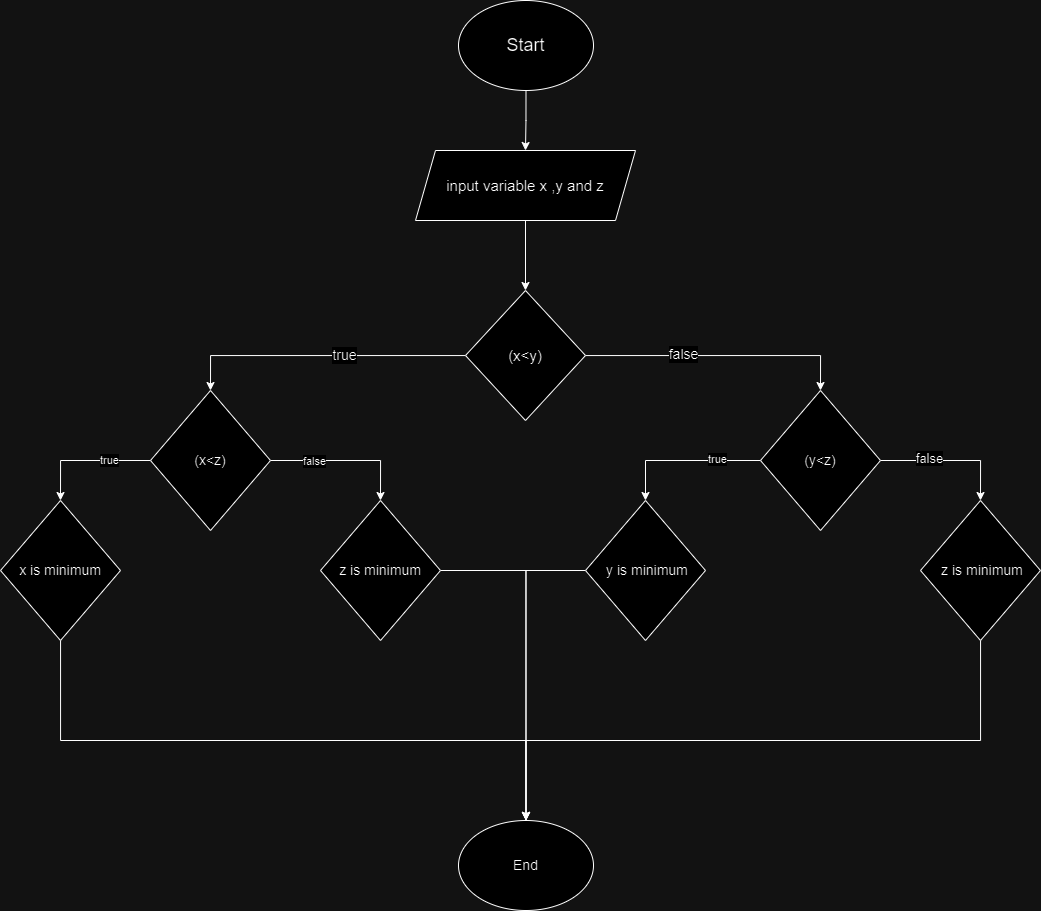

The diagram above was exported from draw.io. Its source (the exported page's mxGraphModel, read from the mxfile embedded in the PNG):
<mxGraphModel dx="2537" dy="908" grid="1" gridSize="10" guides="1" tooltips="1" connect="1" arrows="1" fold="1" page="1" pageScale="1" pageWidth="850" pageHeight="1100" math="0" shadow="0">
  <root>
    <mxCell id="0" />
    <mxCell id="1" parent="0" />
    <mxCell id="5Aou2ADC2NfBqAsHnO06-11" style="edgeStyle=orthogonalEdgeStyle;rounded=0;orthogonalLoop=1;jettySize=auto;html=1;entryX=0.5;entryY=0;entryDx=0;entryDy=0;" edge="1" parent="1" source="5Aou2ADC2NfBqAsHnO06-1" target="5Aou2ADC2NfBqAsHnO06-2">
      <mxGeometry relative="1" as="geometry" />
    </mxCell>
    <mxCell id="5Aou2ADC2NfBqAsHnO06-1" value="&lt;p style=&quot;line-height: 150%; font-size: 18px;&quot;&gt;Start&lt;/p&gt;" style="ellipse;whiteSpace=wrap;html=1;" vertex="1" parent="1">
      <mxGeometry x="358" y="20" width="135" height="90" as="geometry" />
    </mxCell>
    <mxCell id="5Aou2ADC2NfBqAsHnO06-10" style="edgeStyle=orthogonalEdgeStyle;rounded=0;orthogonalLoop=1;jettySize=auto;html=1;exitX=0.5;exitY=1;exitDx=0;exitDy=0;entryX=0.5;entryY=0;entryDx=0;entryDy=0;" edge="1" parent="1" source="5Aou2ADC2NfBqAsHnO06-2" target="5Aou2ADC2NfBqAsHnO06-3">
      <mxGeometry relative="1" as="geometry" />
    </mxCell>
    <mxCell id="5Aou2ADC2NfBqAsHnO06-2" value="&lt;font style=&quot;font-size: 15px;&quot;&gt;input variable x ,y and z&lt;/font&gt;" style="shape=parallelogram;perimeter=parallelogramPerimeter;whiteSpace=wrap;html=1;fixedSize=1;" vertex="1" parent="1">
      <mxGeometry x="315" y="170" width="220" height="70" as="geometry" />
    </mxCell>
    <mxCell id="5Aou2ADC2NfBqAsHnO06-6" style="edgeStyle=orthogonalEdgeStyle;rounded=0;orthogonalLoop=1;jettySize=auto;html=1;entryX=0.5;entryY=0;entryDx=0;entryDy=0;" edge="1" parent="1" source="5Aou2ADC2NfBqAsHnO06-3" target="5Aou2ADC2NfBqAsHnO06-4">
      <mxGeometry relative="1" as="geometry" />
    </mxCell>
    <mxCell id="5Aou2ADC2NfBqAsHnO06-8" value="&lt;font style=&quot;font-size: 14px;&quot;&gt;false&lt;/font&gt;" style="edgeLabel;html=1;align=center;verticalAlign=middle;resizable=0;points=[];" vertex="1" connectable="0" parent="5Aou2ADC2NfBqAsHnO06-6">
      <mxGeometry x="-0.2741" y="2" relative="1" as="geometry">
        <mxPoint as="offset" />
      </mxGeometry>
    </mxCell>
    <mxCell id="5Aou2ADC2NfBqAsHnO06-7" style="edgeStyle=orthogonalEdgeStyle;rounded=0;orthogonalLoop=1;jettySize=auto;html=1;entryX=0.5;entryY=0;entryDx=0;entryDy=0;" edge="1" parent="1" source="5Aou2ADC2NfBqAsHnO06-3" target="5Aou2ADC2NfBqAsHnO06-5">
      <mxGeometry relative="1" as="geometry" />
    </mxCell>
    <mxCell id="5Aou2ADC2NfBqAsHnO06-9" value="&lt;font style=&quot;font-size: 14px;&quot;&gt;true&lt;/font&gt;" style="edgeLabel;html=1;align=center;verticalAlign=middle;resizable=0;points=[];" vertex="1" connectable="0" parent="5Aou2ADC2NfBqAsHnO06-7">
      <mxGeometry x="-0.1643" y="-1" relative="1" as="geometry">
        <mxPoint as="offset" />
      </mxGeometry>
    </mxCell>
    <mxCell id="5Aou2ADC2NfBqAsHnO06-3" value="&lt;font style=&quot;font-size: 15px;&quot;&gt;(x&amp;lt;y)&lt;/font&gt;" style="rhombus;whiteSpace=wrap;html=1;" vertex="1" parent="1">
      <mxGeometry x="365" y="310" width="120" height="130" as="geometry" />
    </mxCell>
    <mxCell id="5Aou2ADC2NfBqAsHnO06-18" style="edgeStyle=orthogonalEdgeStyle;rounded=0;orthogonalLoop=1;jettySize=auto;html=1;entryX=0.5;entryY=0;entryDx=0;entryDy=0;" edge="1" parent="1" source="5Aou2ADC2NfBqAsHnO06-4" target="5Aou2ADC2NfBqAsHnO06-15">
      <mxGeometry relative="1" as="geometry" />
    </mxCell>
    <mxCell id="5Aou2ADC2NfBqAsHnO06-22" value="true" style="edgeLabel;html=1;align=center;verticalAlign=middle;resizable=0;points=[];" vertex="1" connectable="0" parent="5Aou2ADC2NfBqAsHnO06-18">
      <mxGeometry x="-0.4323" y="-2" relative="1" as="geometry">
        <mxPoint as="offset" />
      </mxGeometry>
    </mxCell>
    <mxCell id="5Aou2ADC2NfBqAsHnO06-19" style="edgeStyle=orthogonalEdgeStyle;rounded=0;orthogonalLoop=1;jettySize=auto;html=1;entryX=0.5;entryY=0;entryDx=0;entryDy=0;" edge="1" parent="1" source="5Aou2ADC2NfBqAsHnO06-4" target="5Aou2ADC2NfBqAsHnO06-14">
      <mxGeometry relative="1" as="geometry" />
    </mxCell>
    <mxCell id="5Aou2ADC2NfBqAsHnO06-23" value="&lt;font style=&quot;font-size: 13px;&quot;&gt;false&lt;/font&gt;" style="edgeLabel;html=1;align=center;verticalAlign=middle;resizable=0;points=[];" vertex="1" connectable="0" parent="5Aou2ADC2NfBqAsHnO06-19">
      <mxGeometry x="-0.3143" y="3" relative="1" as="geometry">
        <mxPoint as="offset" />
      </mxGeometry>
    </mxCell>
    <mxCell id="5Aou2ADC2NfBqAsHnO06-4" value="&lt;font style=&quot;font-size: 14px;&quot;&gt;(y&amp;lt;z)&lt;/font&gt;" style="rhombus;whiteSpace=wrap;html=1;" vertex="1" parent="1">
      <mxGeometry x="660" y="410" width="120" height="140" as="geometry" />
    </mxCell>
    <mxCell id="5Aou2ADC2NfBqAsHnO06-16" style="edgeStyle=orthogonalEdgeStyle;rounded=0;orthogonalLoop=1;jettySize=auto;html=1;entryX=0.5;entryY=0;entryDx=0;entryDy=0;" edge="1" parent="1" source="5Aou2ADC2NfBqAsHnO06-5" target="5Aou2ADC2NfBqAsHnO06-13">
      <mxGeometry relative="1" as="geometry" />
    </mxCell>
    <mxCell id="5Aou2ADC2NfBqAsHnO06-21" value="true" style="edgeLabel;html=1;align=center;verticalAlign=middle;resizable=0;points=[];" vertex="1" connectable="0" parent="5Aou2ADC2NfBqAsHnO06-16">
      <mxGeometry x="-0.3692" y="-1" relative="1" as="geometry">
        <mxPoint as="offset" />
      </mxGeometry>
    </mxCell>
    <mxCell id="5Aou2ADC2NfBqAsHnO06-17" style="edgeStyle=orthogonalEdgeStyle;rounded=0;orthogonalLoop=1;jettySize=auto;html=1;entryX=0.5;entryY=0;entryDx=0;entryDy=0;" edge="1" parent="1" source="5Aou2ADC2NfBqAsHnO06-5" target="5Aou2ADC2NfBqAsHnO06-12">
      <mxGeometry relative="1" as="geometry" />
    </mxCell>
    <mxCell id="5Aou2ADC2NfBqAsHnO06-20" value="false" style="edgeLabel;html=1;align=center;verticalAlign=middle;resizable=0;points=[];" vertex="1" connectable="0" parent="5Aou2ADC2NfBqAsHnO06-17">
      <mxGeometry x="-0.4133" relative="1" as="geometry">
        <mxPoint as="offset" />
      </mxGeometry>
    </mxCell>
    <mxCell id="5Aou2ADC2NfBqAsHnO06-5" value="&lt;font style=&quot;font-size: 14px;&quot;&gt;(x&amp;lt;z)&lt;/font&gt;" style="rhombus;whiteSpace=wrap;html=1;" vertex="1" parent="1">
      <mxGeometry x="50" y="410" width="120" height="140" as="geometry" />
    </mxCell>
    <mxCell id="5Aou2ADC2NfBqAsHnO06-29" style="edgeStyle=orthogonalEdgeStyle;rounded=0;orthogonalLoop=1;jettySize=auto;html=1;entryX=0.5;entryY=0;entryDx=0;entryDy=0;" edge="1" parent="1" source="5Aou2ADC2NfBqAsHnO06-12" target="5Aou2ADC2NfBqAsHnO06-27">
      <mxGeometry relative="1" as="geometry" />
    </mxCell>
    <mxCell id="5Aou2ADC2NfBqAsHnO06-12" value="&lt;font style=&quot;font-size: 14px;&quot;&gt;z is minimum&lt;/font&gt;" style="rhombus;whiteSpace=wrap;html=1;" vertex="1" parent="1">
      <mxGeometry x="220" y="520" width="120" height="140" as="geometry" />
    </mxCell>
    <mxCell id="5Aou2ADC2NfBqAsHnO06-28" style="edgeStyle=orthogonalEdgeStyle;rounded=0;orthogonalLoop=1;jettySize=auto;html=1;entryX=0.5;entryY=0;entryDx=0;entryDy=0;" edge="1" parent="1" source="5Aou2ADC2NfBqAsHnO06-13" target="5Aou2ADC2NfBqAsHnO06-27">
      <mxGeometry relative="1" as="geometry">
        <Array as="points">
          <mxPoint x="-40" y="760" />
          <mxPoint x="426" y="760" />
        </Array>
      </mxGeometry>
    </mxCell>
    <mxCell id="5Aou2ADC2NfBqAsHnO06-13" value="&lt;span style=&quot;font-size: 14px;&quot;&gt;&amp;nbsp;x is minimum&amp;nbsp;&lt;/span&gt;" style="rhombus;whiteSpace=wrap;html=1;" vertex="1" parent="1">
      <mxGeometry x="-100" y="520" width="120" height="140" as="geometry" />
    </mxCell>
    <mxCell id="5Aou2ADC2NfBqAsHnO06-31" style="edgeStyle=orthogonalEdgeStyle;rounded=0;orthogonalLoop=1;jettySize=auto;html=1;entryX=0.5;entryY=0;entryDx=0;entryDy=0;" edge="1" parent="1" source="5Aou2ADC2NfBqAsHnO06-14" target="5Aou2ADC2NfBqAsHnO06-27">
      <mxGeometry relative="1" as="geometry">
        <Array as="points">
          <mxPoint x="880" y="760" />
          <mxPoint x="426" y="760" />
        </Array>
      </mxGeometry>
    </mxCell>
    <mxCell id="5Aou2ADC2NfBqAsHnO06-14" value="&lt;span style=&quot;font-size: 14px;&quot;&gt;&amp;nbsp;z is minimum&lt;/span&gt;" style="rhombus;whiteSpace=wrap;html=1;" vertex="1" parent="1">
      <mxGeometry x="820" y="520" width="120" height="140" as="geometry" />
    </mxCell>
    <mxCell id="5Aou2ADC2NfBqAsHnO06-30" style="edgeStyle=orthogonalEdgeStyle;rounded=0;orthogonalLoop=1;jettySize=auto;html=1;entryX=0.5;entryY=0;entryDx=0;entryDy=0;" edge="1" parent="1" source="5Aou2ADC2NfBqAsHnO06-15" target="5Aou2ADC2NfBqAsHnO06-27">
      <mxGeometry relative="1" as="geometry">
        <Array as="points">
          <mxPoint x="426" y="590" />
        </Array>
      </mxGeometry>
    </mxCell>
    <mxCell id="5Aou2ADC2NfBqAsHnO06-15" value="&lt;span style=&quot;font-size: 14px;&quot;&gt;&amp;nbsp;y is minimum&lt;/span&gt;" style="rhombus;whiteSpace=wrap;html=1;" vertex="1" parent="1">
      <mxGeometry x="485" y="520" width="120" height="140" as="geometry" />
    </mxCell>
    <mxCell id="5Aou2ADC2NfBqAsHnO06-27" value="&lt;font style=&quot;font-size: 14px;&quot;&gt;End&lt;/font&gt;" style="ellipse;whiteSpace=wrap;html=1;" vertex="1" parent="1">
      <mxGeometry x="358" y="840" width="135" height="90" as="geometry" />
    </mxCell>
  </root>
</mxGraphModel>